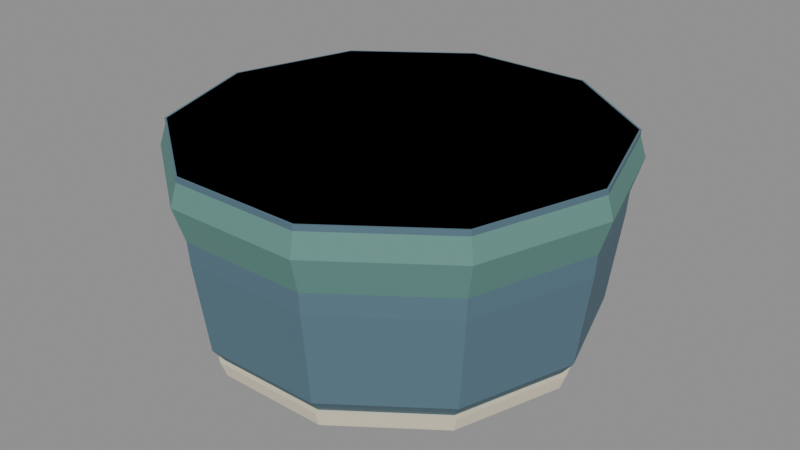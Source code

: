 # Source: angler_limbs.blend  (saved by Blender 5.0.118; exported with 4.5.12 LTS)
import bpy
from mathutils import Matrix  # noqa: F401  (used for matrix-valued properties, if any)

bpy.ops.wm.read_factory_settings(use_empty=True)
scene = bpy.context.scene
scene.name = 'Scene'

# ---- materials (node trees are filled in below, after node groups)
mat_sea_green_coat = bpy.data.materials.new('Sea_green_coat')
mat_sea_green_coat.diffuse_color = (0.11, 0.26, 0.23, 1.0)
mat_dark_seam = bpy.data.materials.new('Dark_seam')
mat_dark_seam.diffuse_color = (0.07, 0.13, 0.12, 1.0)
mat_warm_skin = bpy.data.materials.new('Warm_skin')
mat_warm_skin.diffuse_color = (0.63, 0.36, 0.22, 1.0)
mat_rolled_linen = bpy.data.materials.new('Rolled_linen')
mat_rolled_linen.diffuse_color = (0.86, 0.79, 0.59, 1.0)
mat_indigo_trousers = bpy.data.materials.new('Indigo_trousers')
mat_indigo_trousers.diffuse_color = (0.09, 0.17, 0.22, 1.0)

# ---- material node trees
mat_sea_green_coat.use_nodes = True; mat_sea_green_coat.node_tree.nodes.clear()
_N = mat_sea_green_coat.node_tree.nodes; _L = mat_sea_green_coat.node_tree.links
n0 = _N.new('ShaderNodeBsdfPrincipled'); n0.name = 'Principled BSDF'; n0.location = (-200, 100)
n0.inputs[0].default_value = (0.11, 0.26, 0.23, 1.0)
n0.inputs[2].default_value = 0.84
n1 = _N.new('ShaderNodeOutputMaterial'); n1.name = 'Material Output'; n1.location = (200, 100)
_L.new(n0.outputs[0], n1.inputs[0])
n1.is_active_output = True
mat_dark_seam.use_nodes = True; mat_dark_seam.node_tree.nodes.clear()
_N = mat_dark_seam.node_tree.nodes; _L = mat_dark_seam.node_tree.links
n0 = _N.new('ShaderNodeBsdfPrincipled'); n0.name = 'Principled BSDF'; n0.location = (-200, 100)
n0.inputs[0].default_value = (0.07, 0.13, 0.12, 1.0)
n0.inputs[2].default_value = 0.84
n1 = _N.new('ShaderNodeOutputMaterial'); n1.name = 'Material Output'; n1.location = (200, 100)
_L.new(n0.outputs[0], n1.inputs[0])
n1.is_active_output = True
mat_warm_skin.use_nodes = True; mat_warm_skin.node_tree.nodes.clear()
_N = mat_warm_skin.node_tree.nodes; _L = mat_warm_skin.node_tree.links
n0 = _N.new('ShaderNodeBsdfPrincipled'); n0.name = 'Principled BSDF'; n0.location = (-200, 100)
n0.inputs[0].default_value = (0.63, 0.36, 0.22, 1.0)
n0.inputs[2].default_value = 0.84
n1 = _N.new('ShaderNodeOutputMaterial'); n1.name = 'Material Output'; n1.location = (200, 100)
_L.new(n0.outputs[0], n1.inputs[0])
n1.is_active_output = True
mat_rolled_linen.use_nodes = True; mat_rolled_linen.node_tree.nodes.clear()
_N = mat_rolled_linen.node_tree.nodes; _L = mat_rolled_linen.node_tree.links
n0 = _N.new('ShaderNodeBsdfPrincipled'); n0.name = 'Principled BSDF'; n0.location = (-200, 100)
n0.inputs[0].default_value = (0.86, 0.79, 0.59, 1.0)
n0.inputs[2].default_value = 0.84
n1 = _N.new('ShaderNodeOutputMaterial'); n1.name = 'Material Output'; n1.location = (200, 100)
_L.new(n0.outputs[0], n1.inputs[0])
n1.is_active_output = True
mat_indigo_trousers.use_nodes = True; mat_indigo_trousers.node_tree.nodes.clear()
_N = mat_indigo_trousers.node_tree.nodes; _L = mat_indigo_trousers.node_tree.links
n0 = _N.new('ShaderNodeBsdfPrincipled'); n0.name = 'Principled BSDF'; n0.location = (-200, 100)
n0.inputs[0].default_value = (0.09, 0.17, 0.22, 1.0)
n0.inputs[2].default_value = 0.84
n1 = _N.new('ShaderNodeOutputMaterial'); n1.name = 'Material Output'; n1.location = (200, 100)
_L.new(n0.outputs[0], n1.inputs[0])
n1.is_active_output = True

# ---- meshes
me_tailored_sleeve = bpy.data.meshes.new('Tailored_sleeve')
me_tailored_sleeve.from_pydata([(0.8, 0.0, -0.5), (0.6472, 0.4702, -0.5), (0.2472, 0.7608, -0.5), (-0.2472, 0.7608, -0.5), (-0.6472, 0.4702, -0.5), (-0.8, 9.797e-17, -0.5), (-0.6472, -0.4702, -0.5), (-0.2472, -0.7608, -0.5), (0.2472, -0.7608, -0.5), (0.6472, -0.4702, -0.5), (0.88, 0.0, -0.35), (0.7119, 0.5173, -0.35), (0.2719, 0.8369, -0.35), (-0.2719, 0.8369, -0.35), (-0.7119, 0.5173, -0.35), (-0.88, 1.078e-16, -0.35), (-0.7119, -0.5173, -0.35), (-0.2719, -0.8369, -0.35), (0.2719, -0.8369, -0.35), (0.7119, -0.5173, -0.35), (0.98, 0.0, 0.05), (0.7928, 0.576, 0.05), (0.3028, 0.932, 0.05), (-0.3028, 0.932, 0.05), (-0.7928, 0.576, 0.05), (-0.98, 1.2e-16, 0.05), (-0.7928, -0.576, 0.05), (-0.3028, -0.932, 0.05), (0.3028, -0.932, 0.05), (0.7928, -0.576, 0.05), (1.08, 0.0, 0.37), (0.8737, 0.6348, 0.37), (0.3337, 1.027, 0.37), (-0.3337, 1.027, 0.37), (-0.8737, 0.6348, 0.37), (-1.08, 1.323e-16, 0.37), (-0.8737, -0.6348, 0.37), (-0.3337, -1.027, 0.37), (0.3337, -1.027, 0.37), (0.8737, -0.6348, 0.37), (1.04, 0.0, 0.5), (0.8414, 0.6113, 0.5), (0.3214, 0.9891, 0.5), (-0.3214, 0.9891, 0.5), (-0.8414, 0.6113, 0.5), (-1.04, 1.274e-16, 0.5), (-0.8414, -0.6113, 0.5), (-0.3214, -0.9891, 0.5), (0.3214, -0.9891, 0.5), (0.8414, -0.6113, 0.5)], [], [(0, 1, 11, 10), (1, 2, 12, 11), (2, 3, 13, 12), (3, 4, 14, 13), (4, 5, 15, 14), (5, 6, 16, 15), (6, 7, 17, 16), (7, 8, 18, 17), (8, 9, 19, 18), (9, 0, 10, 19), (10, 11, 21, 20), (11, 12, 22, 21), (12, 13, 23, 22), (13, 14, 24, 23), (14, 15, 25, 24), (15, 16, 26, 25), (16, 17, 27, 26), (17, 18, 28, 27), (18, 19, 29, 28), (19, 10, 20, 29), (20, 21, 31, 30), (21, 22, 32, 31), (22, 23, 33, 32), (23, 24, 34, 33), (24, 25, 35, 34), (25, 26, 36, 35), (26, 27, 37, 36), (27, 28, 38, 37), (28, 29, 39, 38), (29, 20, 30, 39), (30, 31, 41, 40), (31, 32, 42, 41), (32, 33, 43, 42), (33, 34, 44, 43), (34, 35, 45, 44), (35, 36, 46, 45), (36, 37, 47, 46), (37, 38, 48, 47), (38, 39, 49, 48), (39, 30, 40, 49), (9, 8, 7, 6, 5, 4, 3, 2, 1, 0), (40, 41, 42, 43, 44, 45, 46, 47, 48, 49)])
me_tailored_sleeve.materials.append(mat_sea_green_coat)
me_tailored_sleeve.update()
me_cuff_seam = bpy.data.meshes.new('Cuff_seam')
me_cuff_seam.from_pydata([(0.84, 0.0, -0.5), (0.6796, 0.4937, -0.5), (0.2596, 0.7989, -0.5), (-0.2596, 0.7989, -0.5), (-0.6796, 0.4937, -0.5), (-0.84, 1.029e-16, -0.5), (-0.6796, -0.4937, -0.5), (-0.2596, -0.7989, -0.5), (0.2596, -0.7989, -0.5), (0.6796, -0.4937, -0.5), (0.86, 0.0, -0.44), (0.6958, 0.5055, -0.44), (0.2658, 0.8179, -0.44), (-0.2658, 0.8179, -0.44), (-0.6958, 0.5055, -0.44), (-0.86, 1.053e-16, -0.44), (-0.6958, -0.5055, -0.44), (-0.2658, -0.8179, -0.44), (0.2658, -0.8179, -0.44), (0.6958, -0.5055, -0.44)], [], [(0, 1, 11, 10), (1, 2, 12, 11), (2, 3, 13, 12), (3, 4, 14, 13), (4, 5, 15, 14), (5, 6, 16, 15), (6, 7, 17, 16), (7, 8, 18, 17), (8, 9, 19, 18), (9, 0, 10, 19), (9, 8, 7, 6, 5, 4, 3, 2, 1, 0), (10, 11, 12, 13, 14, 15, 16, 17, 18, 19)])
me_cuff_seam.materials.append(mat_dark_seam)
me_cuff_seam.update()
me_forearm_skin = bpy.data.meshes.new('Forearm_skin')
me_forearm_skin.from_pydata([(0.78, 0.0, -0.5), (0.631, 0.4585, -0.5), (0.241, 0.7418, -0.5), (-0.241, 0.7418, -0.5), (-0.631, 0.4585, -0.5), (-0.78, 9.552e-17, -0.5), (-0.631, -0.4585, -0.5), (-0.241, -0.7418, -0.5), (0.241, -0.7418, -0.5), (0.631, -0.4585, -0.5), (0.83, 0.0, -0.3), (0.6715, 0.4879, -0.3), (0.2565, 0.7894, -0.3), (-0.2565, 0.7894, -0.3), (-0.6715, 0.4879, -0.3), (-0.83, 1.016e-16, -0.3), (-0.6715, -0.4879, -0.3), (-0.2565, -0.7894, -0.3), (0.2565, -0.7894, -0.3), (0.6715, -0.4879, -0.3), (0.9, 0.0, 0.3), (0.7281, 0.529, 0.3), (0.2781, 0.856, 0.3), (-0.2781, 0.856, 0.3), (-0.7281, 0.529, 0.3), (-0.9, 1.102e-16, 0.3), (-0.7281, -0.529, 0.3), (-0.2781, -0.856, 0.3), (0.2781, -0.856, 0.3), (0.7281, -0.529, 0.3), (0.95, 0.0, 0.5), (0.7686, 0.5584, 0.5), (0.2936, 0.9035, 0.5), (-0.2936, 0.9035, 0.5), (-0.7686, 0.5584, 0.5), (-0.95, 1.163e-16, 0.5), (-0.7686, -0.5584, 0.5), (-0.2936, -0.9035, 0.5), (0.2936, -0.9035, 0.5), (0.7686, -0.5584, 0.5)], [], [(0, 1, 11, 10), (1, 2, 12, 11), (2, 3, 13, 12), (3, 4, 14, 13), (4, 5, 15, 14), (5, 6, 16, 15), (6, 7, 17, 16), (7, 8, 18, 17), (8, 9, 19, 18), (9, 0, 10, 19), (10, 11, 21, 20), (11, 12, 22, 21), (12, 13, 23, 22), (13, 14, 24, 23), (14, 15, 25, 24), (15, 16, 26, 25), (16, 17, 27, 26), (17, 18, 28, 27), (18, 19, 29, 28), (19, 10, 20, 29), (20, 21, 31, 30), (21, 22, 32, 31), (22, 23, 33, 32), (23, 24, 34, 33), (24, 25, 35, 34), (25, 26, 36, 35), (26, 27, 37, 36), (27, 28, 38, 37), (28, 29, 39, 38), (29, 20, 30, 39), (9, 8, 7, 6, 5, 4, 3, 2, 1, 0), (30, 31, 32, 33, 34, 35, 36, 37, 38, 39)])
me_forearm_skin.materials.append(mat_warm_skin)
me_forearm_skin.update()
me_rolled_cuff = bpy.data.meshes.new('Rolled_cuff')
me_rolled_cuff.from_pydata([(0.99, 0.0, 0.3), (0.8009, 0.5819, 0.3), (0.3059, 0.9415, 0.3), (-0.3059, 0.9415, 0.3), (-0.8009, 0.5819, 0.3), (-0.99, 1.212e-16, 0.3), (-0.8009, -0.5819, 0.3), (-0.3059, -0.9415, 0.3), (0.3059, -0.9415, 0.3), (0.8009, -0.5819, 0.3), (1.03, 0.0, 0.43), (0.8333, 0.6054, 0.43), (0.3183, 0.9796, 0.43), (-0.3183, 0.9796, 0.43), (-0.8333, 0.6054, 0.43), (-1.03, 1.261e-16, 0.43), (-0.8333, -0.6054, 0.43), (-0.3183, -0.9796, 0.43), (0.3183, -0.9796, 0.43), (0.8333, -0.6054, 0.43), (1.0, 0.0, 0.5), (0.809, 0.5878, 0.5), (0.309, 0.9511, 0.5), (-0.309, 0.9511, 0.5), (-0.809, 0.5878, 0.5), (-1.0, 1.225e-16, 0.5), (-0.809, -0.5878, 0.5), (-0.309, -0.9511, 0.5), (0.309, -0.9511, 0.5), (0.809, -0.5878, 0.5)], [], [(0, 1, 11, 10), (1, 2, 12, 11), (2, 3, 13, 12), (3, 4, 14, 13), (4, 5, 15, 14), (5, 6, 16, 15), (6, 7, 17, 16), (7, 8, 18, 17), (8, 9, 19, 18), (9, 0, 10, 19), (10, 11, 21, 20), (11, 12, 22, 21), (12, 13, 23, 22), (13, 14, 24, 23), (14, 15, 25, 24), (15, 16, 26, 25), (16, 17, 27, 26), (17, 18, 28, 27), (18, 19, 29, 28), (19, 10, 20, 29), (9, 8, 7, 6, 5, 4, 3, 2, 1, 0), (20, 21, 22, 23, 24, 25, 26, 27, 28, 29)])
me_rolled_cuff.materials.append(mat_rolled_linen)
me_rolled_cuff.update()
me_trouser_thigh_skin = bpy.data.meshes.new('Trouser_thigh_skin')
me_trouser_thigh_skin.from_pydata([(0.84, 0.0, -0.5), (0.6796, 0.4937, -0.5), (0.2596, 0.7989, -0.5), (-0.2596, 0.7989, -0.5), (-0.6796, 0.4937, -0.5), (-0.84, 1.029e-16, -0.5), (-0.6796, -0.4937, -0.5), (-0.2596, -0.7989, -0.5), (0.2596, -0.7989, -0.5), (0.6796, -0.4937, -0.5), (0.96, 0.0, -0.35), (0.7767, 0.5643, -0.35), (0.2967, 0.913, -0.35), (-0.2967, 0.913, -0.35), (-0.7767, 0.5643, -0.35), (-0.96, 1.176e-16, -0.35), (-0.7767, -0.5643, -0.35), (-0.2967, -0.913, -0.35), (0.2967, -0.913, -0.35), (0.7767, -0.5643, -0.35), (1.02, 0.0, 0.1), (0.8252, 0.5995, 0.1), (0.3152, 0.9701, 0.1), (-0.3152, 0.9701, 0.1), (-0.8252, 0.5995, 0.1), (-1.02, 1.249e-16, 0.1), (-0.8252, -0.5995, 0.1), (-0.3152, -0.9701, 0.1), (0.3152, -0.9701, 0.1), (0.8252, -0.5995, 0.1), (1.05, 0.0, 0.5), (0.8495, 0.6172, 0.5), (0.3245, 0.9986, 0.5), (-0.3245, 0.9986, 0.5), (-0.8495, 0.6172, 0.5), (-1.05, 1.286e-16, 0.5), (-0.8495, -0.6172, 0.5), (-0.3245, -0.9986, 0.5), (0.3245, -0.9986, 0.5), (0.8495, -0.6172, 0.5)], [], [(0, 1, 11, 10), (1, 2, 12, 11), (2, 3, 13, 12), (3, 4, 14, 13), (4, 5, 15, 14), (5, 6, 16, 15), (6, 7, 17, 16), (7, 8, 18, 17), (8, 9, 19, 18), (9, 0, 10, 19), (10, 11, 21, 20), (11, 12, 22, 21), (12, 13, 23, 22), (13, 14, 24, 23), (14, 15, 25, 24), (15, 16, 26, 25), (16, 17, 27, 26), (17, 18, 28, 27), (18, 19, 29, 28), (19, 10, 20, 29), (20, 21, 31, 30), (21, 22, 32, 31), (22, 23, 33, 32), (23, 24, 34, 33), (24, 25, 35, 34), (25, 26, 36, 35), (26, 27, 37, 36), (27, 28, 38, 37), (28, 29, 39, 38), (29, 20, 30, 39), (9, 8, 7, 6, 5, 4, 3, 2, 1, 0), (30, 31, 32, 33, 34, 35, 36, 37, 38, 39)])
me_trouser_thigh_skin.materials.append(mat_indigo_trousers)
me_trouser_thigh_skin.update()
me_trouser_shin_skin = bpy.data.meshes.new('Trouser_shin_skin')
me_trouser_shin_skin.from_pydata([(0.82, 0.0, -0.5), (0.6634, 0.482, -0.5), (0.2534, 0.7799, -0.5), (-0.2534, 0.7799, -0.5), (-0.6634, 0.482, -0.5), (-0.82, 1.004e-16, -0.5), (-0.6634, -0.482, -0.5), (-0.2534, -0.7799, -0.5), (0.2534, -0.7799, -0.5), (0.6634, -0.482, -0.5), (0.87, 0.0, -0.3), (0.7038, 0.5114, -0.3), (0.2688, 0.8274, -0.3), (-0.2688, 0.8274, -0.3), (-0.7038, 0.5114, -0.3), (-0.87, 1.065e-16, -0.3), (-0.7038, -0.5114, -0.3), (-0.2688, -0.8274, -0.3), (0.2688, -0.8274, -0.3), (0.7038, -0.5114, -0.3), (0.96, 0.0, 0.35), (0.7767, 0.5643, 0.35), (0.2967, 0.913, 0.35), (-0.2967, 0.913, 0.35), (-0.7767, 0.5643, 0.35), (-0.96, 1.176e-16, 0.35), (-0.7767, -0.5643, 0.35), (-0.2967, -0.913, 0.35), (0.2967, -0.913, 0.35), (0.7767, -0.5643, 0.35), (1.0, 0.0, 0.5), (0.809, 0.5878, 0.5), (0.309, 0.9511, 0.5), (-0.309, 0.9511, 0.5), (-0.809, 0.5878, 0.5), (-1.0, 1.225e-16, 0.5), (-0.809, -0.5878, 0.5), (-0.309, -0.9511, 0.5), (0.309, -0.9511, 0.5), (0.809, -0.5878, 0.5)], [], [(0, 1, 11, 10), (1, 2, 12, 11), (2, 3, 13, 12), (3, 4, 14, 13), (4, 5, 15, 14), (5, 6, 16, 15), (6, 7, 17, 16), (7, 8, 18, 17), (8, 9, 19, 18), (9, 0, 10, 19), (10, 11, 21, 20), (11, 12, 22, 21), (12, 13, 23, 22), (13, 14, 24, 23), (14, 15, 25, 24), (15, 16, 26, 25), (16, 17, 27, 26), (17, 18, 28, 27), (18, 19, 29, 28), (19, 10, 20, 29), (20, 21, 31, 30), (21, 22, 32, 31), (22, 23, 33, 32), (23, 24, 34, 33), (24, 25, 35, 34), (25, 26, 36, 35), (26, 27, 37, 36), (27, 28, 38, 37), (28, 29, 39, 38), (29, 20, 30, 39), (9, 8, 7, 6, 5, 4, 3, 2, 1, 0), (30, 31, 32, 33, 34, 35, 36, 37, 38, 39)])
me_trouser_shin_skin.materials.append(mat_indigo_trousers)
me_trouser_shin_skin.update()
me_rolled_cuff_001 = bpy.data.meshes.new('Rolled_cuff.001')
me_rolled_cuff_001.from_pydata([(0.9, 0.0, -0.5), (0.7281, 0.529, -0.5), (0.2781, 0.856, -0.5), (-0.2781, 0.856, -0.5), (-0.7281, 0.529, -0.5), (-0.9, 1.102e-16, -0.5), (-0.7281, -0.529, -0.5), (-0.2781, -0.856, -0.5), (0.2781, -0.856, -0.5), (0.7281, -0.529, -0.5), (0.93, 0.0, -0.42), (0.7524, 0.5466, -0.42), (0.2874, 0.8845, -0.42), (-0.2874, 0.8845, -0.42), (-0.7524, 0.5466, -0.42), (-0.93, 1.139e-16, -0.42), (-0.7524, -0.5466, -0.42), (-0.2874, -0.8845, -0.42), (0.2874, -0.8845, -0.42), (0.7524, -0.5466, -0.42)], [], [(0, 1, 11, 10), (1, 2, 12, 11), (2, 3, 13, 12), (3, 4, 14, 13), (4, 5, 15, 14), (5, 6, 16, 15), (6, 7, 17, 16), (7, 8, 18, 17), (8, 9, 19, 18), (9, 0, 10, 19), (9, 8, 7, 6, 5, 4, 3, 2, 1, 0), (10, 11, 12, 13, 14, 15, 16, 17, 18, 19)])
me_rolled_cuff_001.materials.append(mat_rolled_linen)
me_rolled_cuff_001.update()

# ---- objects
ob_tailored_sleeve = bpy.data.objects.new('Tailored_sleeve', me_tailored_sleeve)
ob_cuff_seam = bpy.data.objects.new('Cuff_seam', me_cuff_seam)
ob_forearm_skin = bpy.data.objects.new('Forearm_skin', me_forearm_skin)
ob_rolled_cuff = bpy.data.objects.new('Rolled_cuff', me_rolled_cuff)
ob_trouser_thigh_skin = bpy.data.objects.new('Trouser_thigh_skin', me_trouser_thigh_skin)
ob_trouser_shin_skin = bpy.data.objects.new('Trouser_shin_skin', me_trouser_shin_skin)
ob_rolled_cuff_001 = bpy.data.objects.new('Rolled_cuff.001', me_rolled_cuff_001)

# ---- transforms, parenting, visibility, modifiers, constraints
ob_tailored_sleeve.location = (0.0, 0.0, 0.0)
ob_cuff_seam.location = (0.0, 0.0, 0.0)
ob_forearm_skin.location = (0.0, 0.0, 0.0)
ob_rolled_cuff.location = (0.0, 0.0, 0.0)
ob_trouser_thigh_skin.location = (0.0, 0.0, 0.0)
ob_trouser_shin_skin.location = (0.0, 0.0, 0.0)
ob_rolled_cuff_001.location = (0.0, 0.0, 0.0)

# ---- collection membership
scene.collection.objects.link(ob_tailored_sleeve)
scene.collection.objects.link(ob_cuff_seam)
scene.collection.objects.link(ob_forearm_skin)
scene.collection.objects.link(ob_rolled_cuff)
scene.collection.objects.link(ob_trouser_thigh_skin)
scene.collection.objects.link(ob_trouser_shin_skin)
scene.collection.objects.link(ob_rolled_cuff_001)

# ---- scene / render settings (as saved in the file)
scene.frame_start = 1; scene.frame_end = 250; scene.frame_set(1)
scene.render.engine = 'BLENDER_EEVEE_NEXT'
scene.render.bake_bias = 0.0
scene.render.bake_samples = 0
scene.cycles.sampling_pattern = 'TABULATED_SOBOL'
scene.eevee.use_volume_custom_range = False
bpy.context.view_layer.update()

# ---- added for rendering (the .blend has no active camera and no usable light): camera, sun + grey world if the file has none
cam_auto = bpy.data.cameras.new('AutoCamera')
cam_auto.lens = 50.0
cam_auto.sensor_width = 36.0
cam_auto.clip_end = 1000.0
ob_auto_camera = bpy.data.objects.new('AutoCamera', cam_auto)
scene.collection.objects.link(ob_auto_camera)
ob_auto_camera.location = (2.90904, -3.49085, 2.32724)
ob_auto_camera.rotation_euler = (1.09748, -7.21219e-08, 0.694738)
scene.camera = ob_auto_camera
light_auto_sun = bpy.data.lights.new('AutoSun', 'SUN')
light_auto_sun.energy = 3.0
light_auto_sun.angle = 0.0523599
ob_auto_sun = bpy.data.objects.new('AutoSun', light_auto_sun)
scene.collection.objects.link(ob_auto_sun)
ob_auto_sun.rotation_euler = (0.872665, 0.174533, 0.523599)
if scene.world is None:
    world_auto = bpy.data.worlds.new('AutoWorld')
    world_auto.color = (0.3, 0.3, 0.3)
    scene.world = world_auto
bpy.context.view_layer.update()

